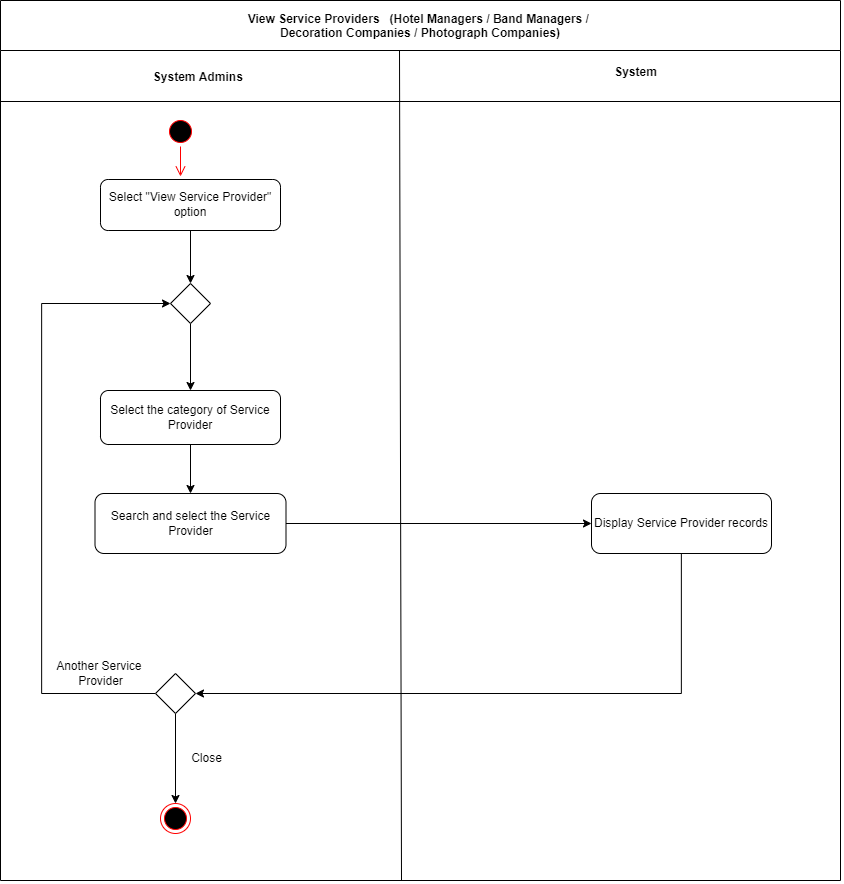

The diagram above was exported from draw.io. Its source (the exported page's mxGraphModel, read from the mxfile embedded in the PNG):
<mxGraphModel dx="2966" dy="-19987" grid="1" gridSize="10" guides="1" tooltips="1" connect="1" arrows="1" fold="1" page="1" pageScale="1" pageWidth="1169" pageHeight="826" background="none" math="0" shadow="0">
  <root>
    <mxCell id="0" />
    <mxCell id="1" parent="0" />
    <mxCell id="5-uPIVRnySGVN_EPVa7A-383" value="View Service Providers   (Hotel Managers / Band Managers / &#10;Decoration Companies / Photograph Companies)" style="swimlane;startSize=50;" vertex="1" parent="1">
      <mxGeometry x="10" y="21490" width="840" height="880" as="geometry" />
    </mxCell>
    <mxCell id="5-uPIVRnySGVN_EPVa7A-384" value="" style="ellipse;html=1;shape=startState;fillColor=#000000;strokeColor=#ff0000;" vertex="1" parent="5-uPIVRnySGVN_EPVa7A-383">
      <mxGeometry x="165" y="116" width="30" height="30" as="geometry" />
    </mxCell>
    <mxCell id="5-uPIVRnySGVN_EPVa7A-385" value="" style="edgeStyle=orthogonalEdgeStyle;html=1;verticalAlign=bottom;endArrow=open;endSize=8;strokeColor=#ff0000;rounded=0;entryX=0.5;entryY=0;entryDx=0;entryDy=0;" edge="1" parent="5-uPIVRnySGVN_EPVa7A-383" source="5-uPIVRnySGVN_EPVa7A-384">
      <mxGeometry relative="1" as="geometry">
        <mxPoint x="180" y="176" as="targetPoint" />
      </mxGeometry>
    </mxCell>
    <mxCell id="5-uPIVRnySGVN_EPVa7A-386" value="" style="ellipse;html=1;shape=endState;fillColor=#000000;strokeColor=#ff0000;" vertex="1" parent="5-uPIVRnySGVN_EPVa7A-383">
      <mxGeometry x="160" y="803" width="30" height="30" as="geometry" />
    </mxCell>
    <mxCell id="5-uPIVRnySGVN_EPVa7A-387" value="" style="endArrow=none;html=1;rounded=0;" edge="1" parent="5-uPIVRnySGVN_EPVa7A-383">
      <mxGeometry width="50" height="50" relative="1" as="geometry">
        <mxPoint y="101" as="sourcePoint" />
        <mxPoint x="840" y="101" as="targetPoint" />
      </mxGeometry>
    </mxCell>
    <mxCell id="5-uPIVRnySGVN_EPVa7A-388" value="&lt;b&gt;System&lt;/b&gt;" style="text;html=1;align=center;verticalAlign=middle;resizable=0;points=[];autosize=1;strokeColor=none;fillColor=none;" vertex="1" parent="5-uPIVRnySGVN_EPVa7A-383">
      <mxGeometry x="600" y="57" width="70" height="30" as="geometry" />
    </mxCell>
    <mxCell id="5-uPIVRnySGVN_EPVa7A-389" style="edgeStyle=orthogonalEdgeStyle;rounded=0;orthogonalLoop=1;jettySize=auto;html=1;entryX=0.5;entryY=0;entryDx=0;entryDy=0;" edge="1" parent="5-uPIVRnySGVN_EPVa7A-383" source="5-uPIVRnySGVN_EPVa7A-390" target="5-uPIVRnySGVN_EPVa7A-402">
      <mxGeometry relative="1" as="geometry" />
    </mxCell>
    <mxCell id="5-uPIVRnySGVN_EPVa7A-390" value="Select &quot;View Service Provider&quot; option" style="rounded=1;whiteSpace=wrap;html=1;" vertex="1" parent="5-uPIVRnySGVN_EPVa7A-383">
      <mxGeometry x="100" y="179" width="180" height="51" as="geometry" />
    </mxCell>
    <mxCell id="5-uPIVRnySGVN_EPVa7A-391" style="edgeStyle=orthogonalEdgeStyle;rounded=0;orthogonalLoop=1;jettySize=auto;html=1;entryX=0.5;entryY=0;entryDx=0;entryDy=0;" edge="1" parent="5-uPIVRnySGVN_EPVa7A-383" source="5-uPIVRnySGVN_EPVa7A-393" target="5-uPIVRnySGVN_EPVa7A-386">
      <mxGeometry relative="1" as="geometry" />
    </mxCell>
    <mxCell id="5-uPIVRnySGVN_EPVa7A-392" style="edgeStyle=orthogonalEdgeStyle;rounded=0;orthogonalLoop=1;jettySize=auto;html=1;entryX=0;entryY=0.5;entryDx=0;entryDy=0;" edge="1" parent="5-uPIVRnySGVN_EPVa7A-383" source="5-uPIVRnySGVN_EPVa7A-393" target="5-uPIVRnySGVN_EPVa7A-402">
      <mxGeometry relative="1" as="geometry">
        <mxPoint x="161" y="303" as="targetPoint" />
        <Array as="points">
          <mxPoint x="41" y="693" />
          <mxPoint x="41" y="303" />
        </Array>
      </mxGeometry>
    </mxCell>
    <mxCell id="5-uPIVRnySGVN_EPVa7A-393" value="" style="rhombus;whiteSpace=wrap;html=1;" vertex="1" parent="5-uPIVRnySGVN_EPVa7A-383">
      <mxGeometry x="155" y="673" width="40" height="40" as="geometry" />
    </mxCell>
    <mxCell id="5-uPIVRnySGVN_EPVa7A-394" value="System Admins&amp;nbsp;" style="text;html=1;align=center;verticalAlign=middle;resizable=0;points=[];autosize=1;strokeColor=none;fillColor=none;fontStyle=1" vertex="1" parent="5-uPIVRnySGVN_EPVa7A-383">
      <mxGeometry x="139" y="62" width="120" height="30" as="geometry" />
    </mxCell>
    <mxCell id="5-uPIVRnySGVN_EPVa7A-395" value="Search and select the Service Provider" style="rounded=1;whiteSpace=wrap;html=1;" vertex="1" parent="5-uPIVRnySGVN_EPVa7A-383">
      <mxGeometry x="94.5" y="493" width="191" height="60" as="geometry" />
    </mxCell>
    <mxCell id="5-uPIVRnySGVN_EPVa7A-396" style="edgeStyle=orthogonalEdgeStyle;rounded=0;orthogonalLoop=1;jettySize=auto;html=1;entryX=0.5;entryY=0;entryDx=0;entryDy=0;" edge="1" parent="5-uPIVRnySGVN_EPVa7A-383" target="5-uPIVRnySGVN_EPVa7A-395">
      <mxGeometry relative="1" as="geometry">
        <mxPoint x="190" y="443" as="sourcePoint" />
      </mxGeometry>
    </mxCell>
    <mxCell id="5-uPIVRnySGVN_EPVa7A-397" value="Another Service &lt;br&gt;Provider" style="text;html=1;align=center;verticalAlign=middle;resizable=0;points=[];autosize=1;strokeColor=none;fillColor=none;" vertex="1" parent="5-uPIVRnySGVN_EPVa7A-383">
      <mxGeometry x="45" y="653" width="110" height="40" as="geometry" />
    </mxCell>
    <mxCell id="5-uPIVRnySGVN_EPVa7A-398" style="edgeStyle=orthogonalEdgeStyle;rounded=0;orthogonalLoop=1;jettySize=auto;html=1;entryX=1;entryY=0.5;entryDx=0;entryDy=0;" edge="1" parent="5-uPIVRnySGVN_EPVa7A-383" source="5-uPIVRnySGVN_EPVa7A-399" target="5-uPIVRnySGVN_EPVa7A-393">
      <mxGeometry relative="1" as="geometry">
        <Array as="points">
          <mxPoint x="681" y="693" />
        </Array>
      </mxGeometry>
    </mxCell>
    <mxCell id="5-uPIVRnySGVN_EPVa7A-399" value="Display Service Provider records" style="rounded=1;whiteSpace=wrap;html=1;" vertex="1" parent="5-uPIVRnySGVN_EPVa7A-383">
      <mxGeometry x="591" y="493" width="180" height="60" as="geometry" />
    </mxCell>
    <mxCell id="5-uPIVRnySGVN_EPVa7A-400" value="Close" style="text;html=1;align=center;verticalAlign=middle;resizable=0;points=[];autosize=1;strokeColor=none;fillColor=none;" vertex="1" parent="5-uPIVRnySGVN_EPVa7A-383">
      <mxGeometry x="181" y="743" width="50" height="30" as="geometry" />
    </mxCell>
    <mxCell id="5-uPIVRnySGVN_EPVa7A-401" style="edgeStyle=orthogonalEdgeStyle;rounded=0;orthogonalLoop=1;jettySize=auto;html=1;entryX=0.5;entryY=0;entryDx=0;entryDy=0;" edge="1" parent="5-uPIVRnySGVN_EPVa7A-383" source="5-uPIVRnySGVN_EPVa7A-402" target="5-uPIVRnySGVN_EPVa7A-403">
      <mxGeometry relative="1" as="geometry" />
    </mxCell>
    <mxCell id="5-uPIVRnySGVN_EPVa7A-402" value="" style="rhombus;whiteSpace=wrap;html=1;" vertex="1" parent="5-uPIVRnySGVN_EPVa7A-383">
      <mxGeometry x="170" y="283" width="40" height="40" as="geometry" />
    </mxCell>
    <mxCell id="5-uPIVRnySGVN_EPVa7A-403" value="Select the category of Service Provider" style="rounded=1;whiteSpace=wrap;html=1;" vertex="1" parent="5-uPIVRnySGVN_EPVa7A-383">
      <mxGeometry x="100" y="390" width="180" height="54" as="geometry" />
    </mxCell>
    <mxCell id="5-uPIVRnySGVN_EPVa7A-404" value="" style="endArrow=none;html=1;rounded=0;" edge="1" parent="1">
      <mxGeometry width="50" height="50" relative="1" as="geometry">
        <mxPoint x="411" y="22370" as="sourcePoint" />
        <mxPoint x="409" y="21540" as="targetPoint" />
        <Array as="points" />
      </mxGeometry>
    </mxCell>
    <mxCell id="5-uPIVRnySGVN_EPVa7A-405" style="edgeStyle=orthogonalEdgeStyle;rounded=0;orthogonalLoop=1;jettySize=auto;html=1;" edge="1" parent="1" source="5-uPIVRnySGVN_EPVa7A-395">
      <mxGeometry relative="1" as="geometry">
        <mxPoint x="601" y="22013" as="targetPoint" />
      </mxGeometry>
    </mxCell>
  </root>
</mxGraphModel>